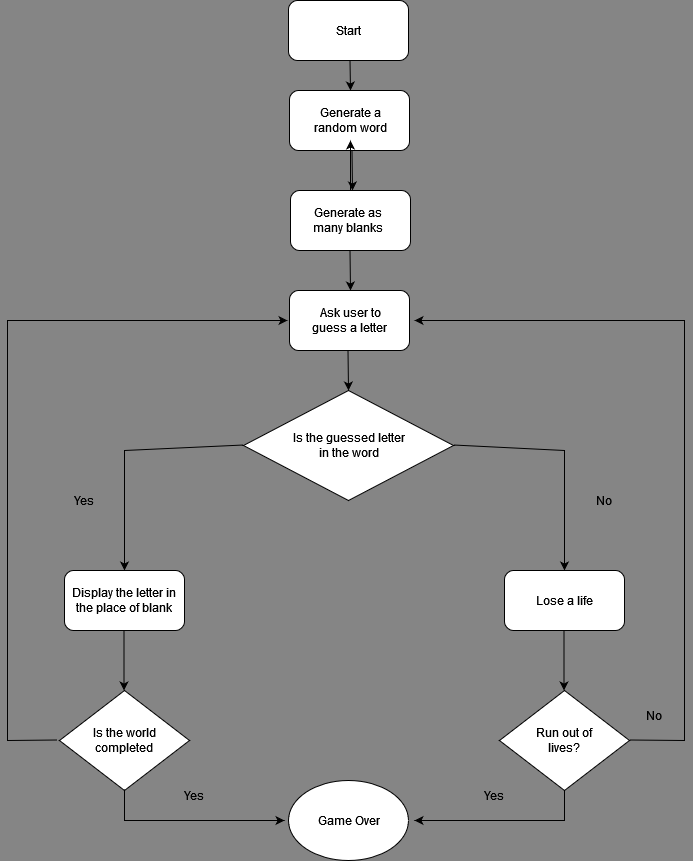

The diagram above was exported from draw.io. Its source (the exported page's mxGraphModel, read from the mxfile embedded in the PNG):
<mxGraphModel dx="1434" dy="774" grid="1" gridSize="10" guides="1" tooltips="1" connect="1" arrows="1" fold="1" page="1" pageScale="1" pageWidth="850" pageHeight="1100" background="#858585" math="0" shadow="0">
  <root>
    <mxCell id="0" />
    <mxCell id="1" parent="0" />
    <mxCell id="VddK8G-vQkKblQMClwB--48" value="" style="rhombus;whiteSpace=wrap;html=1;" parent="1" vertex="1">
      <mxGeometry x="575" y="720" width="130" height="100" as="geometry" />
    </mxCell>
    <mxCell id="VddK8G-vQkKblQMClwB--47" value="" style="rhombus;whiteSpace=wrap;html=1;" parent="1" vertex="1">
      <mxGeometry x="135" y="720" width="130" height="100" as="geometry" />
    </mxCell>
    <mxCell id="VddK8G-vQkKblQMClwB--2" value="" style="rounded=1;whiteSpace=wrap;html=1;" parent="1" vertex="1">
      <mxGeometry x="364" y="30" width="120" height="60" as="geometry" />
    </mxCell>
    <mxCell id="VddK8G-vQkKblQMClwB--3" value="Start" style="text;strokeColor=none;align=center;fillColor=none;html=1;verticalAlign=middle;whiteSpace=wrap;rounded=0;fontColor=#000000;" parent="1" vertex="1">
      <mxGeometry x="396.5" y="47.5" width="55" height="25" as="geometry" />
    </mxCell>
    <mxCell id="VddK8G-vQkKblQMClwB--4" value="" style="edgeStyle=none;orthogonalLoop=1;jettySize=auto;html=1;rounded=0;" parent="1" edge="1">
      <mxGeometry width="80" relative="1" as="geometry">
        <mxPoint x="425.5" y="90" as="sourcePoint" />
        <mxPoint x="426" y="120" as="targetPoint" />
        <Array as="points" />
      </mxGeometry>
    </mxCell>
    <mxCell id="VddK8G-vQkKblQMClwB--5" value="" style="rounded=1;whiteSpace=wrap;html=1;" parent="1" vertex="1">
      <mxGeometry x="365" y="120" width="120" height="60" as="geometry" />
    </mxCell>
    <mxCell id="VddK8G-vQkKblQMClwB--6" value="Generate a random word" style="text;strokeColor=none;align=center;fillColor=none;html=1;verticalAlign=middle;whiteSpace=wrap;rounded=0;" parent="1" vertex="1">
      <mxGeometry x="376" y="130" width="100" height="40" as="geometry" />
    </mxCell>
    <mxCell id="VddK8G-vQkKblQMClwB--7" value="" style="edgeStyle=none;orthogonalLoop=1;jettySize=auto;html=1;rounded=0;" parent="1" edge="1">
      <mxGeometry width="80" relative="1" as="geometry">
        <mxPoint x="427.5" y="180" as="sourcePoint" />
        <mxPoint x="428" y="220" as="targetPoint" />
        <Array as="points" />
      </mxGeometry>
    </mxCell>
    <mxCell id="VddK8G-vQkKblQMClwB--15" value="" style="edgeStyle=orthogonalEdgeStyle;rounded=0;orthogonalLoop=1;jettySize=auto;html=1;" parent="1" source="VddK8G-vQkKblQMClwB--8" target="VddK8G-vQkKblQMClwB--6" edge="1">
      <mxGeometry relative="1" as="geometry" />
    </mxCell>
    <mxCell id="VddK8G-vQkKblQMClwB--8" value="" style="rounded=1;whiteSpace=wrap;html=1;" parent="1" vertex="1">
      <mxGeometry x="366" y="220" width="120" height="60" as="geometry" />
    </mxCell>
    <mxCell id="VddK8G-vQkKblQMClwB--10" value="Generate as many blanks" style="text;strokeColor=none;align=center;fillColor=none;html=1;verticalAlign=middle;whiteSpace=wrap;rounded=0;" parent="1" vertex="1">
      <mxGeometry x="379" y="235" width="90" height="30" as="geometry" />
    </mxCell>
    <mxCell id="VddK8G-vQkKblQMClwB--16" value="" style="edgeStyle=none;orthogonalLoop=1;jettySize=auto;html=1;rounded=0;" parent="1" edge="1">
      <mxGeometry width="80" relative="1" as="geometry">
        <mxPoint x="425.5" y="280" as="sourcePoint" />
        <mxPoint x="426" y="320" as="targetPoint" />
        <Array as="points" />
      </mxGeometry>
    </mxCell>
    <mxCell id="VddK8G-vQkKblQMClwB--17" value="" style="rounded=1;whiteSpace=wrap;html=1;" parent="1" vertex="1">
      <mxGeometry x="365" y="320" width="120" height="60" as="geometry" />
    </mxCell>
    <mxCell id="VddK8G-vQkKblQMClwB--18" value="Ask user to guess a letter&lt;br&gt;" style="text;strokeColor=none;align=center;fillColor=none;html=1;verticalAlign=middle;whiteSpace=wrap;rounded=0;" parent="1" vertex="1">
      <mxGeometry x="376" y="325" width="100" height="50" as="geometry" />
    </mxCell>
    <mxCell id="VddK8G-vQkKblQMClwB--20" value="" style="rhombus;whiteSpace=wrap;html=1;" parent="1" vertex="1">
      <mxGeometry x="319" y="420" width="210" height="110" as="geometry" />
    </mxCell>
    <mxCell id="VddK8G-vQkKblQMClwB--22" value="" style="edgeStyle=none;orthogonalLoop=1;jettySize=auto;html=1;rounded=0;" parent="1" edge="1">
      <mxGeometry width="80" relative="1" as="geometry">
        <mxPoint x="423.5" y="380" as="sourcePoint" />
        <mxPoint x="424" y="420" as="targetPoint" />
        <Array as="points" />
      </mxGeometry>
    </mxCell>
    <mxCell id="VddK8G-vQkKblQMClwB--23" value="Is the guessed letter in the word" style="text;strokeColor=none;align=center;fillColor=none;html=1;verticalAlign=middle;whiteSpace=wrap;rounded=0;" parent="1" vertex="1">
      <mxGeometry x="365" y="435" width="120" height="80" as="geometry" />
    </mxCell>
    <mxCell id="VddK8G-vQkKblQMClwB--32" value="" style="edgeStyle=none;orthogonalLoop=1;jettySize=auto;html=1;rounded=0;" parent="1" edge="1">
      <mxGeometry width="80" relative="1" as="geometry">
        <mxPoint x="319" y="474.5" as="sourcePoint" />
        <mxPoint x="200" y="600" as="targetPoint" />
        <Array as="points">
          <mxPoint x="200" y="480" />
        </Array>
      </mxGeometry>
    </mxCell>
    <mxCell id="VddK8G-vQkKblQMClwB--33" value="" style="edgeStyle=none;orthogonalLoop=1;jettySize=auto;html=1;rounded=0;" parent="1" edge="1">
      <mxGeometry width="80" relative="1" as="geometry">
        <mxPoint x="529" y="474.5" as="sourcePoint" />
        <mxPoint x="640" y="600" as="targetPoint" />
        <Array as="points">
          <mxPoint x="640" y="480" />
        </Array>
      </mxGeometry>
    </mxCell>
    <mxCell id="VddK8G-vQkKblQMClwB--34" value="Yes" style="text;strokeColor=none;align=center;fillColor=none;html=1;verticalAlign=middle;whiteSpace=wrap;rounded=0;" parent="1" vertex="1">
      <mxGeometry x="130" y="515" width="60" height="30" as="geometry" />
    </mxCell>
    <mxCell id="VddK8G-vQkKblQMClwB--35" value="No" style="text;strokeColor=none;align=center;fillColor=none;html=1;verticalAlign=middle;whiteSpace=wrap;rounded=0;" parent="1" vertex="1">
      <mxGeometry x="650" y="515" width="60" height="30" as="geometry" />
    </mxCell>
    <mxCell id="VddK8G-vQkKblQMClwB--36" value="" style="rounded=1;whiteSpace=wrap;html=1;" parent="1" vertex="1">
      <mxGeometry x="140" y="600" width="120" height="60" as="geometry" />
    </mxCell>
    <mxCell id="VddK8G-vQkKblQMClwB--37" value="Display the letter in the place of blank" style="text;strokeColor=none;align=center;fillColor=none;html=1;verticalAlign=middle;whiteSpace=wrap;rounded=0;" parent="1" vertex="1">
      <mxGeometry x="140" y="615" width="120" height="30" as="geometry" />
    </mxCell>
    <mxCell id="VddK8G-vQkKblQMClwB--38" value="" style="rounded=1;whiteSpace=wrap;html=1;" parent="1" vertex="1">
      <mxGeometry x="580" y="600" width="120" height="60" as="geometry" />
    </mxCell>
    <mxCell id="VddK8G-vQkKblQMClwB--39" value="Lose a life" style="text;strokeColor=none;align=center;fillColor=none;html=1;verticalAlign=middle;whiteSpace=wrap;rounded=0;" parent="1" vertex="1">
      <mxGeometry x="610" y="615" width="60" height="30" as="geometry" />
    </mxCell>
    <mxCell id="VddK8G-vQkKblQMClwB--41" value="" style="edgeStyle=none;orthogonalLoop=1;jettySize=auto;html=1;rounded=0;" parent="1" edge="1">
      <mxGeometry width="80" relative="1" as="geometry">
        <mxPoint x="199.5" y="660" as="sourcePoint" />
        <mxPoint x="199.5" y="720" as="targetPoint" />
        <Array as="points" />
      </mxGeometry>
    </mxCell>
    <mxCell id="VddK8G-vQkKblQMClwB--42" value="" style="edgeStyle=none;orthogonalLoop=1;jettySize=auto;html=1;rounded=0;" parent="1" edge="1">
      <mxGeometry width="80" relative="1" as="geometry">
        <mxPoint x="639.5" y="660" as="sourcePoint" />
        <mxPoint x="639.5" y="720" as="targetPoint" />
        <Array as="points" />
      </mxGeometry>
    </mxCell>
    <mxCell id="VddK8G-vQkKblQMClwB--43" value="Is the world completed" style="text;strokeColor=none;align=center;fillColor=none;html=1;verticalAlign=middle;whiteSpace=wrap;rounded=0;" parent="1" vertex="1">
      <mxGeometry x="160" y="755" width="80" height="30" as="geometry" />
    </mxCell>
    <mxCell id="VddK8G-vQkKblQMClwB--45" value="Run out of lives?" style="text;strokeColor=none;align=center;fillColor=none;html=1;verticalAlign=middle;whiteSpace=wrap;rounded=0;" parent="1" vertex="1">
      <mxGeometry x="610" y="755" width="60" height="30" as="geometry" />
    </mxCell>
    <mxCell id="VddK8G-vQkKblQMClwB--49" value="" style="edgeStyle=none;orthogonalLoop=1;jettySize=auto;html=1;rounded=0;" parent="1" edge="1">
      <mxGeometry width="80" relative="1" as="geometry">
        <mxPoint x="705" y="769.5" as="sourcePoint" />
        <mxPoint x="490" y="350" as="targetPoint" />
        <Array as="points">
          <mxPoint x="760" y="770" />
          <mxPoint x="760" y="350" />
        </Array>
      </mxGeometry>
    </mxCell>
    <mxCell id="VddK8G-vQkKblQMClwB--53" value="" style="edgeStyle=none;orthogonalLoop=1;jettySize=auto;html=1;rounded=0;" parent="1" edge="1">
      <mxGeometry width="80" relative="1" as="geometry">
        <mxPoint x="133" y="769.5" as="sourcePoint" />
        <mxPoint x="363" y="350" as="targetPoint" />
        <Array as="points">
          <mxPoint x="83" y="770" />
          <mxPoint x="83" y="350" />
        </Array>
      </mxGeometry>
    </mxCell>
    <mxCell id="VddK8G-vQkKblQMClwB--54" value="No" style="text;strokeColor=none;align=center;fillColor=none;html=1;verticalAlign=middle;whiteSpace=wrap;rounded=0;" parent="1" vertex="1">
      <mxGeometry x="700" y="730" width="60" height="30" as="geometry" />
    </mxCell>
    <mxCell id="VddK8G-vQkKblQMClwB--55" value="Yes" style="text;strokeColor=none;align=center;fillColor=none;html=1;verticalAlign=middle;whiteSpace=wrap;rounded=0;" parent="1" vertex="1">
      <mxGeometry x="240" y="810" width="60" height="30" as="geometry" />
    </mxCell>
    <mxCell id="VddK8G-vQkKblQMClwB--56" value="Yes" style="text;strokeColor=none;align=center;fillColor=none;html=1;verticalAlign=middle;whiteSpace=wrap;rounded=0;" parent="1" vertex="1">
      <mxGeometry x="540" y="810" width="60" height="30" as="geometry" />
    </mxCell>
    <mxCell id="VddK8G-vQkKblQMClwB--57" value="" style="ellipse;whiteSpace=wrap;html=1;" parent="1" vertex="1">
      <mxGeometry x="364" y="810" width="120" height="80" as="geometry" />
    </mxCell>
    <mxCell id="VddK8G-vQkKblQMClwB--58" value="Game Over&lt;br&gt;" style="text;strokeColor=none;align=center;fillColor=none;html=1;verticalAlign=middle;whiteSpace=wrap;rounded=0;" parent="1" vertex="1">
      <mxGeometry x="370" y="835" width="110" height="30" as="geometry" />
    </mxCell>
    <mxCell id="VddK8G-vQkKblQMClwB--59" value="" style="edgeStyle=none;orthogonalLoop=1;jettySize=auto;html=1;rounded=0;exitX=0.5;exitY=1;exitDx=0;exitDy=0;" parent="1" source="VddK8G-vQkKblQMClwB--48" edge="1">
      <mxGeometry width="80" relative="1" as="geometry">
        <mxPoint x="610" y="849.5" as="sourcePoint" />
        <mxPoint x="490" y="850" as="targetPoint" />
        <Array as="points">
          <mxPoint x="640" y="850" />
        </Array>
      </mxGeometry>
    </mxCell>
    <mxCell id="VddK8G-vQkKblQMClwB--60" value="" style="edgeStyle=none;orthogonalLoop=1;jettySize=auto;html=1;rounded=0;" parent="1" edge="1">
      <mxGeometry width="80" relative="1" as="geometry">
        <mxPoint x="200" y="819" as="sourcePoint" />
        <mxPoint x="360" y="850" as="targetPoint" />
        <Array as="points">
          <mxPoint x="200" y="850" />
        </Array>
      </mxGeometry>
    </mxCell>
  </root>
</mxGraphModel>